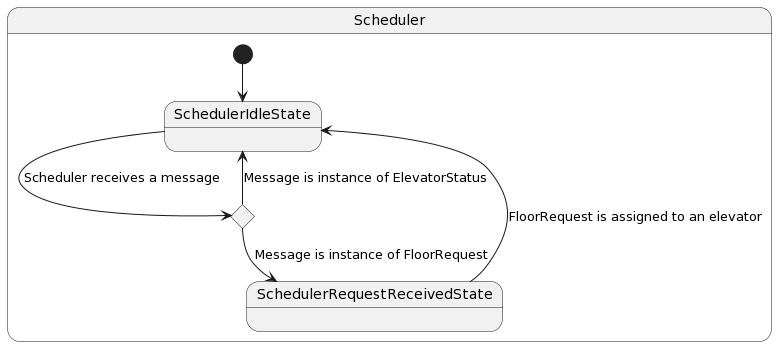

The diagram above was rendered by PlantUML. Its source (embedded in the PNG):
@startuml
state Scheduler {
state SchedulerIdleState 

state choice <<choice>>
state SchedulerRequestReceivedState

[*] --> SchedulerIdleState
SchedulerIdleState-->choice: Scheduler receives a message
choice --> SchedulerIdleState : Message is instance of ElevatorStatus
choice --> SchedulerRequestReceivedState : Message is instance of FloorRequest
SchedulerRequestReceivedState --> SchedulerIdleState : FloorRequest is assigned to an elevator
}
@enduml